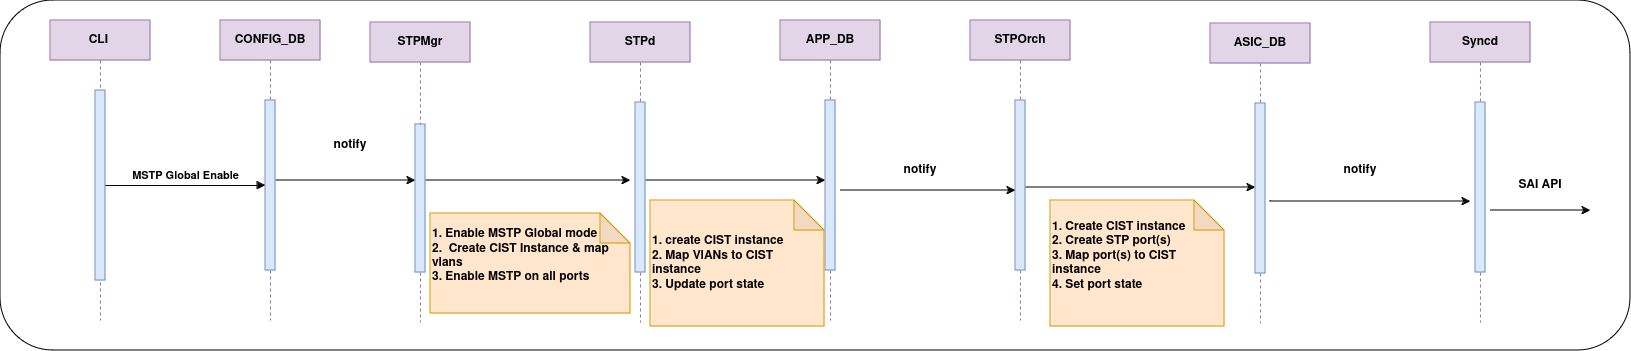

The diagram above was exported from draw.io. Its source (the exported page's mxGraphModel, read from the mxfile embedded in the PNG):
<mxGraphModel dx="2004" dy="795" grid="1" gridSize="10" guides="1" tooltips="1" connect="1" arrows="1" fold="1" page="0" pageScale="1" pageWidth="850" pageHeight="1100" math="0" shadow="0">
  <root>
    <mxCell id="0" />
    <mxCell id="1" parent="0" />
    <mxCell id="JJh8F5L1XCsUnra7Ud4B-1" value="" style="rounded=1;whiteSpace=wrap;html=1;" parent="1" vertex="1">
      <mxGeometry x="-130" y="20" width="1630" height="350" as="geometry" />
    </mxCell>
    <mxCell id="aM9ryv3xv72pqoxQDRHE-1" value="CLI&amp;nbsp;" style="shape=umlLifeline;perimeter=lifelinePerimeter;whiteSpace=wrap;html=1;container=0;dropTarget=0;collapsible=0;recursiveResize=0;outlineConnect=0;portConstraint=eastwest;newEdgeStyle={&quot;edgeStyle&quot;:&quot;elbowEdgeStyle&quot;,&quot;elbow&quot;:&quot;vertical&quot;,&quot;curved&quot;:0,&quot;rounded&quot;:0};fillColor=#e1d5e7;strokeColor=#9673a6;fontStyle=1" parent="1" vertex="1">
      <mxGeometry x="-80" y="40" width="100" height="300" as="geometry" />
    </mxCell>
    <mxCell id="aM9ryv3xv72pqoxQDRHE-2" value="" style="html=1;points=[];perimeter=orthogonalPerimeter;outlineConnect=0;targetShapes=umlLifeline;portConstraint=eastwest;newEdgeStyle={&quot;edgeStyle&quot;:&quot;elbowEdgeStyle&quot;,&quot;elbow&quot;:&quot;vertical&quot;,&quot;curved&quot;:0,&quot;rounded&quot;:0};fillColor=#dae8fc;strokeColor=#6c8ebf;fontStyle=1" parent="aM9ryv3xv72pqoxQDRHE-1" vertex="1">
      <mxGeometry x="45" y="70" width="10" height="190" as="geometry" />
    </mxCell>
    <mxCell id="v-JBTMWoUNpmtQOUg9rP-12" style="edgeStyle=elbowEdgeStyle;rounded=0;orthogonalLoop=1;jettySize=auto;html=1;elbow=vertical;curved=0;fontStyle=1" parent="1" source="aM9ryv3xv72pqoxQDRHE-5" target="v-JBTMWoUNpmtQOUg9rP-3" edge="1">
      <mxGeometry relative="1" as="geometry">
        <Array as="points">
          <mxPoint x="270" y="200" />
          <mxPoint x="353" y="166" />
        </Array>
      </mxGeometry>
    </mxCell>
    <mxCell id="aM9ryv3xv72pqoxQDRHE-5" value="CONFIG_DB" style="shape=umlLifeline;perimeter=lifelinePerimeter;whiteSpace=wrap;html=1;container=0;dropTarget=0;collapsible=0;recursiveResize=0;outlineConnect=0;portConstraint=eastwest;newEdgeStyle={&quot;edgeStyle&quot;:&quot;elbowEdgeStyle&quot;,&quot;elbow&quot;:&quot;vertical&quot;,&quot;curved&quot;:0,&quot;rounded&quot;:0};fillColor=#e1d5e7;strokeColor=#9673a6;fontStyle=1" parent="1" vertex="1">
      <mxGeometry x="90" y="40" width="100" height="300" as="geometry" />
    </mxCell>
    <mxCell id="aM9ryv3xv72pqoxQDRHE-6" value="" style="html=1;points=[];perimeter=orthogonalPerimeter;outlineConnect=0;targetShapes=umlLifeline;portConstraint=eastwest;newEdgeStyle={&quot;edgeStyle&quot;:&quot;elbowEdgeStyle&quot;,&quot;elbow&quot;:&quot;vertical&quot;,&quot;curved&quot;:0,&quot;rounded&quot;:0};fillColor=#dae8fc;strokeColor=#6c8ebf;fontStyle=1" parent="aM9ryv3xv72pqoxQDRHE-5" vertex="1">
      <mxGeometry x="45" y="80" width="10" height="170" as="geometry" />
    </mxCell>
    <mxCell id="aM9ryv3xv72pqoxQDRHE-7" value="MSTP Global Enable" style="html=1;verticalAlign=bottom;endArrow=block;edgeStyle=elbowEdgeStyle;elbow=vertical;curved=0;rounded=0;fontStyle=1" parent="1" source="aM9ryv3xv72pqoxQDRHE-2" target="aM9ryv3xv72pqoxQDRHE-6" edge="1">
      <mxGeometry x="0.0041" relative="1" as="geometry">
        <mxPoint x="195" y="130" as="sourcePoint" />
        <Array as="points">
          <mxPoint x="142" y="157" />
          <mxPoint x="180" y="120" />
        </Array>
        <mxPoint as="offset" />
      </mxGeometry>
    </mxCell>
    <mxCell id="v-JBTMWoUNpmtQOUg9rP-17" style="edgeStyle=elbowEdgeStyle;rounded=0;orthogonalLoop=1;jettySize=auto;html=1;elbow=vertical;curved=0;fontStyle=1" parent="1" source="v-JBTMWoUNpmtQOUg9rP-3" edge="1">
      <mxGeometry relative="1" as="geometry">
        <mxPoint x="500" y="200" as="targetPoint" />
        <mxPoint x="340" y="200" as="sourcePoint" />
      </mxGeometry>
    </mxCell>
    <mxCell id="v-JBTMWoUNpmtQOUg9rP-2" value="STPMgr" style="shape=umlLifeline;perimeter=lifelinePerimeter;whiteSpace=wrap;html=1;container=0;dropTarget=0;collapsible=0;recursiveResize=0;outlineConnect=0;portConstraint=eastwest;newEdgeStyle={&quot;edgeStyle&quot;:&quot;elbowEdgeStyle&quot;,&quot;elbow&quot;:&quot;vertical&quot;,&quot;curved&quot;:0,&quot;rounded&quot;:0};fillColor=#e1d5e7;strokeColor=#9673a6;fontStyle=1" parent="1" vertex="1">
      <mxGeometry x="240" y="42" width="100" height="300" as="geometry" />
    </mxCell>
    <mxCell id="v-JBTMWoUNpmtQOUg9rP-3" value="" style="html=1;points=[];perimeter=orthogonalPerimeter;outlineConnect=0;targetShapes=umlLifeline;portConstraint=eastwest;newEdgeStyle={&quot;edgeStyle&quot;:&quot;elbowEdgeStyle&quot;,&quot;elbow&quot;:&quot;vertical&quot;,&quot;curved&quot;:0,&quot;rounded&quot;:0};fillColor=#dae8fc;strokeColor=#6c8ebf;fontStyle=1" parent="v-JBTMWoUNpmtQOUg9rP-2" vertex="1">
      <mxGeometry x="45" y="102" width="10" height="148" as="geometry" />
    </mxCell>
    <mxCell id="v-JBTMWoUNpmtQOUg9rP-18" style="edgeStyle=elbowEdgeStyle;rounded=0;orthogonalLoop=1;jettySize=auto;html=1;elbow=vertical;curved=0;fontStyle=1" parent="1" source="v-JBTMWoUNpmtQOUg9rP-5" edge="1">
      <mxGeometry relative="1" as="geometry">
        <mxPoint x="695" y="200" as="targetPoint" />
        <mxPoint x="534.5" y="200" as="sourcePoint" />
      </mxGeometry>
    </mxCell>
    <mxCell id="v-JBTMWoUNpmtQOUg9rP-4" value="STPd" style="shape=umlLifeline;perimeter=lifelinePerimeter;whiteSpace=wrap;html=1;container=0;dropTarget=0;collapsible=0;recursiveResize=0;outlineConnect=0;portConstraint=eastwest;newEdgeStyle={&quot;edgeStyle&quot;:&quot;elbowEdgeStyle&quot;,&quot;elbow&quot;:&quot;vertical&quot;,&quot;curved&quot;:0,&quot;rounded&quot;:0};fillColor=#e1d5e7;strokeColor=#9673a6;fontStyle=1" parent="1" vertex="1">
      <mxGeometry x="460" y="42" width="100" height="300" as="geometry" />
    </mxCell>
    <mxCell id="v-JBTMWoUNpmtQOUg9rP-5" value="" style="html=1;points=[];perimeter=orthogonalPerimeter;outlineConnect=0;targetShapes=umlLifeline;portConstraint=eastwest;newEdgeStyle={&quot;edgeStyle&quot;:&quot;elbowEdgeStyle&quot;,&quot;elbow&quot;:&quot;vertical&quot;,&quot;curved&quot;:0,&quot;rounded&quot;:0};fillColor=#dae8fc;strokeColor=#6c8ebf;fontStyle=1" parent="v-JBTMWoUNpmtQOUg9rP-4" vertex="1">
      <mxGeometry x="45" y="80" width="10" height="170" as="geometry" />
    </mxCell>
    <mxCell id="v-JBTMWoUNpmtQOUg9rP-20" style="edgeStyle=elbowEdgeStyle;rounded=0;orthogonalLoop=1;jettySize=auto;html=1;elbow=vertical;curved=0;fontStyle=1" parent="1" source="v-JBTMWoUNpmtQOUg9rP-7" target="SnauNc8L2LO8UPDoviRz-7" edge="1">
      <mxGeometry relative="1" as="geometry">
        <mxPoint x="845" y="223" as="sourcePoint" />
        <mxPoint x="1051" y="223" as="targetPoint" />
      </mxGeometry>
    </mxCell>
    <mxCell id="v-JBTMWoUNpmtQOUg9rP-6" value="STPOrch" style="shape=umlLifeline;perimeter=lifelinePerimeter;whiteSpace=wrap;html=1;container=0;dropTarget=0;collapsible=0;recursiveResize=0;outlineConnect=0;portConstraint=eastwest;newEdgeStyle={&quot;edgeStyle&quot;:&quot;elbowEdgeStyle&quot;,&quot;elbow&quot;:&quot;vertical&quot;,&quot;curved&quot;:0,&quot;rounded&quot;:0};fillColor=#e1d5e7;strokeColor=#9673a6;fontStyle=1" parent="1" vertex="1">
      <mxGeometry x="840" y="40" width="100" height="300" as="geometry" />
    </mxCell>
    <mxCell id="v-JBTMWoUNpmtQOUg9rP-7" value="" style="html=1;points=[];perimeter=orthogonalPerimeter;outlineConnect=0;targetShapes=umlLifeline;portConstraint=eastwest;newEdgeStyle={&quot;edgeStyle&quot;:&quot;elbowEdgeStyle&quot;,&quot;elbow&quot;:&quot;vertical&quot;,&quot;curved&quot;:0,&quot;rounded&quot;:0};fillColor=#dae8fc;strokeColor=#6c8ebf;fontStyle=1" parent="v-JBTMWoUNpmtQOUg9rP-6" vertex="1">
      <mxGeometry x="45" y="80" width="10" height="170" as="geometry" />
    </mxCell>
    <mxCell id="v-JBTMWoUNpmtQOUg9rP-8" value="Syncd" style="shape=umlLifeline;perimeter=lifelinePerimeter;whiteSpace=wrap;html=1;container=0;dropTarget=0;collapsible=0;recursiveResize=0;outlineConnect=0;portConstraint=eastwest;newEdgeStyle={&quot;edgeStyle&quot;:&quot;elbowEdgeStyle&quot;,&quot;elbow&quot;:&quot;vertical&quot;,&quot;curved&quot;:0,&quot;rounded&quot;:0};fillColor=#e1d5e7;strokeColor=#9673a6;fontStyle=1" parent="1" vertex="1">
      <mxGeometry x="1300" y="42" width="100" height="300" as="geometry" />
    </mxCell>
    <mxCell id="v-JBTMWoUNpmtQOUg9rP-9" value="" style="html=1;points=[];perimeter=orthogonalPerimeter;outlineConnect=0;targetShapes=umlLifeline;portConstraint=eastwest;newEdgeStyle={&quot;edgeStyle&quot;:&quot;elbowEdgeStyle&quot;,&quot;elbow&quot;:&quot;vertical&quot;,&quot;curved&quot;:0,&quot;rounded&quot;:0};fillColor=#dae8fc;strokeColor=#6c8ebf;fontStyle=1" parent="v-JBTMWoUNpmtQOUg9rP-8" vertex="1">
      <mxGeometry x="45" y="80" width="10" height="170" as="geometry" />
    </mxCell>
    <mxCell id="v-JBTMWoUNpmtQOUg9rP-14" value="notify" style="text;html=1;align=center;verticalAlign=middle;whiteSpace=wrap;rounded=0;fontStyle=1" parent="1" vertex="1">
      <mxGeometry x="190" y="150" width="60" height="30" as="geometry" />
    </mxCell>
    <mxCell id="v-JBTMWoUNpmtQOUg9rP-16" value="&lt;span style=&quot;font-family: Helvetica, &amp;quot;VP Default&amp;quot;;&quot;&gt;1. Enable MSTP Global mode&lt;/span&gt;&lt;span style=&quot;font-family: Helvetica, &amp;quot;VP Default&amp;quot;;&quot;&gt;&amp;nbsp;&amp;nbsp; &amp;nbsp; &amp;nbsp; &amp;nbsp;&amp;nbsp; &lt;/span&gt;&lt;br&gt;&lt;div&gt;&lt;div&gt;&lt;span style=&quot;font-family: Helvetica, &amp;quot;VP Default&amp;quot;;&quot;&gt;2.&amp;nbsp; Create CIST Instance &amp;amp; map vlans&amp;nbsp;&amp;nbsp;&lt;/span&gt;&lt;/div&gt;&lt;div&gt;&lt;span style=&quot;font-family: Helvetica, &amp;quot;VP Default&amp;quot;;&quot;&gt;3. Enable MSTP on all ports&amp;nbsp; &amp;nbsp; &amp;nbsp; &amp;nbsp; &amp;nbsp; &amp;nbsp; &amp;nbsp; &amp;nbsp; &amp;nbsp; &amp;nbsp; &amp;nbsp; &amp;nbsp; &amp;nbsp; &amp;nbsp; &amp;nbsp; &amp;nbsp; &amp;nbsp; &amp;nbsp; &amp;nbsp; &amp;nbsp; &amp;nbsp; &amp;nbsp; &amp;nbsp; &amp;nbsp;&lt;/span&gt;&lt;/div&gt;&lt;/div&gt;" style="shape=note;whiteSpace=wrap;html=1;backgroundOutline=1;darkOpacity=0.05;align=left;fillColor=#ffe6cc;strokeColor=#d79b00;fontStyle=1" parent="1" vertex="1">
      <mxGeometry x="300" y="233" width="200" height="100" as="geometry" />
    </mxCell>
    <mxCell id="v-JBTMWoUNpmtQOUg9rP-21" value="&lt;span style=&quot;font-family: Helvetica, &amp;quot;VP Default&amp;quot;;&quot;&gt;1. Create CIST instance&lt;/span&gt;&lt;div&gt;&lt;div&gt;&lt;span style=&quot;font-family: Helvetica, &amp;quot;VP Default&amp;quot;;&quot;&gt;2. Create STP port(s)&amp;nbsp; &amp;nbsp; &amp;nbsp; &amp;nbsp; &amp;nbsp; &amp;nbsp; &amp;nbsp; &amp;nbsp; 3. Map port(s) to CIST instance&amp;nbsp; &amp;nbsp; &amp;nbsp; &amp;nbsp; &amp;nbsp; &amp;nbsp; &amp;nbsp; &amp;nbsp; &amp;nbsp; &amp;nbsp; &amp;nbsp; &amp;nbsp; &amp;nbsp; &amp;nbsp; &amp;nbsp; &amp;nbsp; &amp;nbsp; &amp;nbsp; 4. Set port state&amp;nbsp; &amp;nbsp; &amp;nbsp; &amp;nbsp; &amp;nbsp; &amp;nbsp; &amp;nbsp; &amp;nbsp; &amp;nbsp; &amp;nbsp; &amp;nbsp; &amp;nbsp; &amp;nbsp; &amp;nbsp; &amp;nbsp; &amp;nbsp; &amp;nbsp; &amp;nbsp; &amp;nbsp; &amp;nbsp;&amp;nbsp;&lt;/span&gt;&lt;/div&gt;&lt;/div&gt;" style="shape=note;whiteSpace=wrap;html=1;backgroundOutline=1;darkOpacity=0.05;align=left;fillColor=#ffe6cc;strokeColor=#d79b00;fontStyle=1" parent="1" vertex="1">
      <mxGeometry x="920" y="220" width="174" height="126" as="geometry" />
    </mxCell>
    <mxCell id="UHv7U5M52rn4DX7_QLrx-13" style="edgeStyle=elbowEdgeStyle;rounded=0;orthogonalLoop=1;jettySize=auto;html=1;elbow=vertical;curved=0;fontStyle=1" parent="1" target="v-JBTMWoUNpmtQOUg9rP-7" edge="1">
      <mxGeometry relative="1" as="geometry">
        <mxPoint x="870" y="200" as="targetPoint" />
        <mxPoint x="710" y="210" as="sourcePoint" />
        <Array as="points">
          <mxPoint x="720" y="210" />
        </Array>
      </mxGeometry>
    </mxCell>
    <mxCell id="UHv7U5M52rn4DX7_QLrx-14" value="notify" style="text;html=1;align=center;verticalAlign=middle;whiteSpace=wrap;rounded=0;fontStyle=1" parent="1" vertex="1">
      <mxGeometry x="760" y="175" width="60" height="30" as="geometry" />
    </mxCell>
    <mxCell id="SnauNc8L2LO8UPDoviRz-3" value="APP_DB" style="shape=umlLifeline;perimeter=lifelinePerimeter;whiteSpace=wrap;html=1;container=0;dropTarget=0;collapsible=0;recursiveResize=0;outlineConnect=0;portConstraint=eastwest;newEdgeStyle={&quot;edgeStyle&quot;:&quot;elbowEdgeStyle&quot;,&quot;elbow&quot;:&quot;vertical&quot;,&quot;curved&quot;:0,&quot;rounded&quot;:0};fillColor=#e1d5e7;strokeColor=#9673a6;fontStyle=1" parent="1" vertex="1">
      <mxGeometry x="650" y="40" width="100" height="300" as="geometry" />
    </mxCell>
    <mxCell id="SnauNc8L2LO8UPDoviRz-4" value="" style="html=1;points=[];perimeter=orthogonalPerimeter;outlineConnect=0;targetShapes=umlLifeline;portConstraint=eastwest;newEdgeStyle={&quot;edgeStyle&quot;:&quot;elbowEdgeStyle&quot;,&quot;elbow&quot;:&quot;vertical&quot;,&quot;curved&quot;:0,&quot;rounded&quot;:0};fillColor=#dae8fc;strokeColor=#6c8ebf;fontStyle=1" parent="SnauNc8L2LO8UPDoviRz-3" vertex="1">
      <mxGeometry x="45" y="80" width="10" height="170" as="geometry" />
    </mxCell>
    <mxCell id="SnauNc8L2LO8UPDoviRz-5" value="&lt;span style=&quot;font-family: Helvetica, &amp;quot;VP Default&amp;quot;;&quot;&gt;&lt;br&gt;&lt;/span&gt;&lt;div&gt;&lt;div&gt;&lt;span style=&quot;font-family: Helvetica, &amp;quot;VP Default&amp;quot;;&quot;&gt;1. create CIST instance&lt;br&gt;2. Map VlANs to CIST instance&lt;br&gt;3. Update port state&amp;nbsp; &amp;nbsp; &amp;nbsp; &amp;nbsp; &amp;nbsp; &amp;nbsp; &amp;nbsp; &amp;nbsp; &amp;nbsp; &amp;nbsp; &amp;nbsp; &amp;nbsp; &amp;nbsp; &amp;nbsp; &amp;nbsp; &amp;nbsp; &amp;nbsp; &amp;nbsp; &amp;nbsp; &lt;br&gt;&lt;/span&gt;&lt;/div&gt;&lt;/div&gt;" style="shape=note;whiteSpace=wrap;html=1;backgroundOutline=1;darkOpacity=0.05;align=left;fillColor=#ffe6cc;strokeColor=#d79b00;fontStyle=1" parent="1" vertex="1">
      <mxGeometry x="520" y="220" width="174" height="126" as="geometry" />
    </mxCell>
    <mxCell id="SnauNc8L2LO8UPDoviRz-6" value="ASIC_DB" style="shape=umlLifeline;perimeter=lifelinePerimeter;whiteSpace=wrap;html=1;container=0;dropTarget=0;collapsible=0;recursiveResize=0;outlineConnect=0;portConstraint=eastwest;newEdgeStyle={&quot;edgeStyle&quot;:&quot;elbowEdgeStyle&quot;,&quot;elbow&quot;:&quot;vertical&quot;,&quot;curved&quot;:0,&quot;rounded&quot;:0};fillColor=#e1d5e7;strokeColor=#9673a6;fontStyle=1" parent="1" vertex="1">
      <mxGeometry x="1080" y="43" width="100" height="300" as="geometry" />
    </mxCell>
    <mxCell id="SnauNc8L2LO8UPDoviRz-7" value="" style="html=1;points=[];perimeter=orthogonalPerimeter;outlineConnect=0;targetShapes=umlLifeline;portConstraint=eastwest;newEdgeStyle={&quot;edgeStyle&quot;:&quot;elbowEdgeStyle&quot;,&quot;elbow&quot;:&quot;vertical&quot;,&quot;curved&quot;:0,&quot;rounded&quot;:0};fillColor=#dae8fc;strokeColor=#6c8ebf;fontStyle=1" parent="SnauNc8L2LO8UPDoviRz-6" vertex="1">
      <mxGeometry x="45" y="80" width="10" height="170" as="geometry" />
    </mxCell>
    <mxCell id="SnauNc8L2LO8UPDoviRz-8" style="edgeStyle=elbowEdgeStyle;rounded=0;orthogonalLoop=1;jettySize=auto;html=1;elbow=vertical;curved=0;fontStyle=1" parent="1" edge="1">
      <mxGeometry relative="1" as="geometry">
        <mxPoint x="1140" y="220" as="sourcePoint" />
        <mxPoint x="1340" y="221" as="targetPoint" />
      </mxGeometry>
    </mxCell>
    <mxCell id="SnauNc8L2LO8UPDoviRz-9" value="notify" style="text;html=1;align=center;verticalAlign=middle;whiteSpace=wrap;rounded=0;fontStyle=1" parent="1" vertex="1">
      <mxGeometry x="1200" y="175" width="60" height="30" as="geometry" />
    </mxCell>
    <mxCell id="SnauNc8L2LO8UPDoviRz-10" style="edgeStyle=elbowEdgeStyle;rounded=0;orthogonalLoop=1;jettySize=auto;html=1;elbow=vertical;curved=0;fontStyle=1" parent="1" edge="1">
      <mxGeometry relative="1" as="geometry">
        <mxPoint x="1360" y="230" as="sourcePoint" />
        <mxPoint x="1460" y="230" as="targetPoint" />
      </mxGeometry>
    </mxCell>
    <mxCell id="SnauNc8L2LO8UPDoviRz-11" value="SAI API" style="text;html=1;align=center;verticalAlign=middle;whiteSpace=wrap;rounded=0;fontStyle=1" parent="1" vertex="1">
      <mxGeometry x="1380" y="190" width="60" height="30" as="geometry" />
    </mxCell>
  </root>
</mxGraphModel>